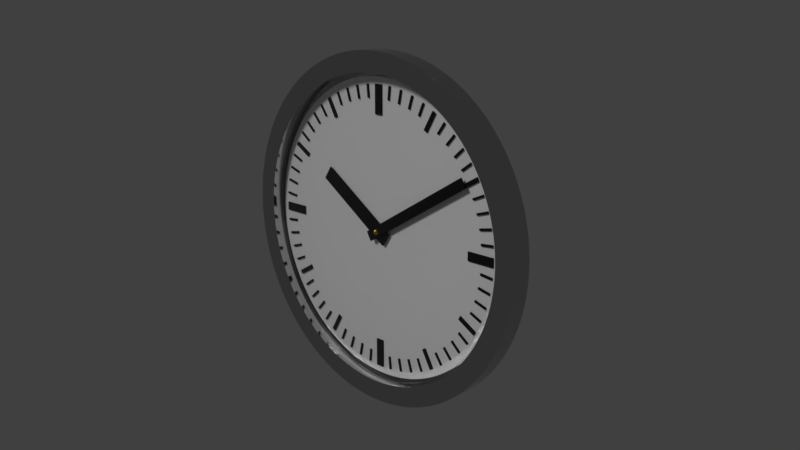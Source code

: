 # Source: simple_clock.blend  (saved by Blender 2.79.0; exported with 4.5.12 LTS)
import bpy
from mathutils import Matrix  # noqa: F401  (used for matrix-valued properties, if any)

bpy.ops.wm.read_factory_settings(use_empty=True)
scene = bpy.context.scene
scene.name = 'Scene'

# ---- collections
col_collection_1 = bpy.data.collections.new('Collection 1'); scene.collection.children.link(col_collection_1)
col_collection_20 = bpy.data.collections.new('Collection 20'); scene.collection.children.link(col_collection_20)

# ---- images (referenced by path relative to the original .blend; pixels are not part of the script)
import os
ASSET_DIR = os.environ.get("B2B_ASSET_DIR", "")  # directory of the original .blend (textures are referenced by path, not embedded)
HERE = os.path.dirname(os.path.abspath(__file__))  # packed textures are extracted next to this script under _unpacked/

def load_image(name, relpath, width, height, colorspace="sRGB"):
    """Load a texture the original file referenced (path relative to the .blend, or extracted next to this script)."""
    p = next((c for c in (os.path.join(HERE, relpath), os.path.join(ASSET_DIR, relpath)) if relpath and os.path.exists(c)), "")
    if p:
        img = bpy.data.images.load(p, check_existing=True)
        img.name = name
    else:  # same state as the original file: an image datablock whose file is absent (Cycles renders it pink)
        img = bpy.data.images.new(name, width, height)
        img.source = "FILE"
        img.filepath = "//" + (relpath or name)
    img.colorspace_settings.name = colorspace
    return img
img_alexs_apt_2k_hdr = load_image('Alexs_Apt_2k.hdr', 'Alexs_Apt_2k.hdr', 1024, 1024, 'Linear Rec.709')

# ---- materials (node trees are filled in below, after node groups)
mat_outer = bpy.data.materials.new('outer')
mat_outer.alpha_threshold = 0.0
mat_outer.roughness = 0.5
mat_face = bpy.data.materials.new('face')
mat_face.alpha_threshold = 0.0
mat_face.roughness = 0.5
mat_pin = bpy.data.materials.new('pin')
mat_pin.alpha_threshold = 0.0
mat_pin.roughness = 0.5
mat_scale = bpy.data.materials.new('scale')
mat_scale.alpha_threshold = 0.0
mat_scale.roughness = 0.5
mat_plastic = bpy.data.materials.new('plastic')
mat_plastic.alpha_threshold = 0.0
mat_plastic.roughness = 0.5

# ---- node groups
ng_auto_smooth = bpy.data.node_groups.new('Auto Smooth', 'GeometryNodeTree')
_s = ng_auto_smooth.interface.new_socket(name='Geometry', in_out='OUTPUT', socket_type='NodeSocketGeometry')
_s = ng_auto_smooth.interface.new_socket(name='Geometry', in_out='INPUT', socket_type='NodeSocketGeometry')
_s = ng_auto_smooth.interface.new_socket(name='Angle', in_out='INPUT', socket_type='NodeSocketFloat')
_s.subtype = 'ANGLE'
_s.min_value = 0.0
_s.max_value = 3.142
ng_auto_smooth.is_modifier = True
_N = ng_auto_smooth.nodes; _L = ng_auto_smooth.links
n0 = _N.new('NodeGroupOutput'); n0.name = 'Group Output'; n0.location = (480, -100)
n1 = _N.new('NodeGroupInput'); n1.name = 'Group Input'; n1.location = (-420, -300)
n2 = _N.new('NodeGroupInput'); n2.name = 'Group Input.001'; n2.location = (-60, -100)
n3 = _N.new('GeometryNodeSetShadeSmooth'); n3.name = 'Set Shade Smooth'; n3.location = (120, -100)
n3.domain = 'EDGE'
n4 = _N.new('GeometryNodeSetShadeSmooth'); n4.name = 'Set Shade Smooth.001'; n4.location = (300, -100)
n5 = _N.new('GeometryNodeInputMeshEdgeAngle'); n5.name = 'Edge Angle'; n5.location = (-420, -220)
n6 = _N.new('GeometryNodeInputEdgeSmooth'); n6.name = 'Is Edge Smooth'; n6.location = (-60, -160)
n7 = _N.new('GeometryNodeInputShadeSmooth'); n7.name = 'Is Face Smooth'; n7.location = (-240, -340)
n8 = _N.new('FunctionNodeBooleanMath'); n8.name = 'Boolean Math'; n8.location = (-60, -220)
n9 = _N.new('FunctionNodeCompare'); n9.name = 'Compare'; n9.location = (-240, -180)
n9.operation = 'LESS_EQUAL'
_L.new(n5.outputs[0], n9.inputs[0])
_L.new(n4.outputs[0], n0.inputs[0])
_L.new(n1.outputs[1], n9.inputs[1])
_L.new(n9.outputs[0], n8.inputs[0])
_L.new(n7.outputs[0], n8.inputs[1])
_L.new(n2.outputs[0], n3.inputs[0])
_L.new(n6.outputs[0], n3.inputs[1])
_L.new(n3.outputs[0], n4.inputs[0])
_L.new(n8.outputs[0], n3.inputs[2])
n0.is_active_output = True

# ---- material node trees
mat_outer.use_nodes = True; mat_outer.node_tree.nodes.clear()
_N = mat_outer.node_tree.nodes; _L = mat_outer.node_tree.links
n0 = _N.new('ShaderNodeOutputMaterial'); n0.name = 'Material Output'; n0.location = (786, 179)
n1 = _N.new('ShaderNodeBsdfPrincipled'); n1.name = 'Principled BSDF'; n1.location = (478, 217)
n1.width = 150
n1.subsurface_method = 'BURLEY'
n1.inputs[0].default_value = (0.5324, 0.5324, 0.5324, 1.0)
n1.inputs[1].default_value = 1.0
n1.inputs[2].default_value = 0.1
n1.inputs[3].default_value = 1.45
n1.inputs[9].default_value = (1.0, 1.0, 1.0)
_L.new(n1.outputs[0], n0.inputs[0])
n0.is_active_output = True
mat_face.use_nodes = True; mat_face.node_tree.nodes.clear()
_N = mat_face.node_tree.nodes; _L = mat_face.node_tree.links
n0 = _N.new('ShaderNodeOutputMaterial'); n0.name = 'Material Output'; n0.location = (300, 300)
n1 = _N.new('ShaderNodeBsdfDiffuse'); n1.name = 'Diffuse BSDF'; n1.location = (10, 300)
n1.inputs[0].default_value = (0.89, 0.89, 0.89, 1.0)
_L.new(n1.outputs[0], n0.inputs[0])
n0.is_active_output = True
mat_pin.use_nodes = True; mat_pin.node_tree.nodes.clear()
_N = mat_pin.node_tree.nodes; _L = mat_pin.node_tree.links
n0 = _N.new('ShaderNodeBsdfAnisotropic'); n0.name = 'Glossy BSDF.001'; n0.location = (227, 133)
n0.distribution = 'GGX'
n0.inputs[0].default_value = (0.8, 0.6047, 0.1083, 1.0)
n0.inputs[1].default_value = 0.09129
n1 = _N.new('ShaderNodeBsdfAnisotropic'); n1.name = 'Glossy BSDF'; n1.location = (197, 326)
n1.distribution = 'GGX'
n1.inputs[0].default_value = (0.5324, 0.3679, 0.03895, 1.0)
n1.inputs[1].default_value = 0.3536
n2 = _N.new('ShaderNodeOutputMaterial'); n2.name = 'Material Output'; n2.location = (644, 303)
n3 = _N.new('ShaderNodeMixShader'); n3.name = 'Mix Shader'; n3.location = (461, 305)
n4 = _N.new('ShaderNodeLayerWeight'); n4.name = 'Layer Weight'; n4.location = (185, 491)
_L.new(n3.outputs[0], n2.inputs[0])
_L.new(n1.outputs[0], n3.inputs[1])
_L.new(n0.outputs[0], n3.inputs[2])
_L.new(n4.outputs[0], n3.inputs[0])
n2.is_active_output = True
mat_scale.use_nodes = True; mat_scale.node_tree.nodes.clear()
_N = mat_scale.node_tree.nodes; _L = mat_scale.node_tree.links
n0 = _N.new('ShaderNodeOutputMaterial'); n0.name = 'Material Output'; n0.location = (300, 300)
n1 = _N.new('ShaderNodeBsdfDiffuse'); n1.name = 'Diffuse BSDF'; n1.location = (10, 300)
n1.inputs[0].default_value = (0.008076, 0.008076, 0.008076, 1.0)
_L.new(n1.outputs[0], n0.inputs[0])
n0.is_active_output = True
mat_plastic.use_nodes = True; mat_plastic.node_tree.nodes.clear()
_N = mat_plastic.node_tree.nodes; _L = mat_plastic.node_tree.links
n0 = _N.new('ShaderNodeOutputMaterial'); n0.name = 'Material Output'; n0.location = (319, 301)
n1 = _N.new('ShaderNodeMixShader'); n1.name = 'Mix Shader'; n1.location = (90, 308)
n2 = _N.new('ShaderNodeBsdfAnisotropic'); n2.name = 'Glossy BSDF'; n2.location = (-508, -62)
n2.distribution = 'GGX'
n2.inputs[1].default_value = 0.0
n3 = _N.new('ShaderNodeBsdfTransparent'); n3.name = 'Transparent BSDF'; n3.location = (-266, 252)
n4 = _N.new('ShaderNodeBsdfAnisotropic'); n4.name = 'Glossy BSDF.001'; n4.location = (-233, 150)
n4.distribution = 'GGX'
n4.inputs[1].default_value = 0.0
n5 = _N.new('ShaderNodeLayerWeight'); n5.name = 'Layer Weight'; n5.location = (-274, 385)
n5.inputs[0].default_value = 0.05
_L.new(n1.outputs[0], n0.inputs[0])
_L.new(n3.outputs[0], n1.inputs[1])
_L.new(n4.outputs[0], n1.inputs[2])
_L.new(n5.outputs[1], n1.inputs[0])
n0.is_active_output = True

# ---- world
world_world = bpy.data.worlds.new('World'); scene.world = world_world
world_world.use_nodes = True; world_world.node_tree.nodes.clear()
_N = world_world.node_tree.nodes; _L = world_world.node_tree.links
n0 = _N.new('ShaderNodeOutputWorld'); n0.name = 'World Output'; n0.location = (300, 300)
n1 = _N.new('ShaderNodeBackground'); n1.name = 'Background'; n1.location = (10, 300)
n1.inputs[0].default_value = (0.05088, 0.05088, 0.05088, 1.0)
n2 = _N.new('ShaderNodeTexEnvironment'); n2.name = 'Environment Texture'; n2.location = (-319, 300)
n2.width = 140
n2.image = img_alexs_apt_2k_hdr
_L.new(n1.outputs[0], n0.inputs[0])
n0.is_active_output = True
world_world.color = (0.05088, 0.05088, 0.05088)
world_world.use_sun_shadow = False
world_world.sun_shadow_jitter_overblur = 0.0
world_world.cycles.sampling_method = 'MANUAL'

# ---- cameras
cam_camera = bpy.data.cameras.new('Camera')
cam_camera.clip_end = 100.0
cam_camera.lens = 35.0
cam_camera.sensor_width = 32.0
cam_camera.sensor_height = 18.0
cam_camera.ortho_scale = 7.314
cam_camera.dof.focus_distance = 0.0

# ---- lights
light_lamp = bpy.data.lights.new('Lamp', 'SUN')
light_lamp.transmission_factor = 0.0
light_lamp.cutoff_distance = 30.0
light_lamp.angle = 0.1993
light_lamp.energy = 1.0
light_lamp.shadow_buffer_clip_start = 1.001
light_lamp.shadow_soft_size = 0.1
light_lamp.shadow_cascade_max_distance = 1000.0

# ---- meshes
me_cylinder_002 = bpy.data.meshes.new('Cylinder.002')
me_cylinder_002.from_pydata([(0.0, 1.0, -0.1659), (0.0, 1.0, 1.0), (0.3827, 0.9239, -0.1659), (0.3827, 0.9239, 1.0), (0.7071, 0.7071, -0.1659), (0.7071, 0.7071, 1.0), (0.9239, 0.3827, -0.1659), (0.9239, 0.3827, 1.0), (1.0, -4.371e-08, -0.1659), (1.0, -4.371e-08, 1.0), (0.9239, -0.3827, -0.1659), (0.9239, -0.3827, 1.0), (0.7071, -0.7071, -0.1659), (0.7071, -0.7071, 1.0), (0.3827, -0.9239, -0.1659), (0.3827, -0.9239, 1.0), (1.51e-07, -1.0, -0.1659), (1.51e-07, -1.0, 1.0), (-0.3827, -0.9239, -0.1659), (-0.3827, -0.9239, 1.0), (-0.7071, -0.7071, -0.1659), (-0.7071, -0.7071, 1.0), (-0.9239, -0.3827, -0.1659), (-0.9239, -0.3827, 1.0), (-1.0, 1.192e-08, -0.1659), (-1.0, 1.192e-08, 1.0), (-0.9239, 0.3827, -0.1659), (-0.9239, 0.3827, 1.0), (-0.7071, 0.7071, -0.1659), (-0.7071, 0.7071, 1.0), (-0.3827, 0.9239, -0.1659), (-0.3827, 0.9239, 1.0), (4.357e-09, 0.883, 1.0), (0.3379, 0.8158, 1.0), (0.6244, 0.6244, 1.0), (0.8158, 0.3379, 1.0), (0.883, -3.729e-08, 1.0), (0.8158, -0.3379, 1.0), (0.6244, -0.6244, 1.0), (0.3379, -0.8158, 1.0), (1.377e-07, -0.883, 1.0), (-0.3379, -0.8158, 1.0), (-0.6244, -0.6244, 1.0), (-0.8158, -0.3379, 1.0), (-0.883, 1.184e-08, 1.0), (-0.8158, 0.3379, 1.0), (-0.6244, 0.6244, 1.0), (-0.3379, 0.8158, 1.0), (-5.07e-09, 0.883, 0.07411), (0.3379, 0.8158, 0.07411), (0.6244, 0.6244, 0.07411), (0.8158, 0.3379, 0.07411), (0.883, -3.729e-08, 0.07411), (0.8158, -0.3379, 0.07411), (0.6244, -0.6244, 0.07411), (0.3379, -0.8158, 0.07411), (1.283e-07, -0.883, 0.07411), (-0.3379, -0.8158, 0.07411), (-0.6244, -0.6244, 0.07411), (-0.8158, -0.3379, 0.07411), (-0.883, 1.184e-08, 0.07411), (-0.8158, 0.3379, 0.07411), (-0.6244, 0.6244, 0.07411), (-0.3379, 0.8158, 0.07411), (-0.4415, 0.463, 0.07411), (-1.039e-07, 0.5069, 0.07411), (0.4415, 0.463, 0.07411), (-0.4779, 8.941e-08, 0.07411), (-7.451e-08, -1.49e-08, 0.07411), (0.4779, -2.98e-08, 0.07411), (-0.4415, -0.463, 0.07411), (-4.396e-08, -0.5069, 0.07411), (0.4415, -0.463, 0.07411), (0.5, 0.5243, -0.1659), (-5.009e-08, 0.574, -0.1659), (-0.5, 0.5243, -0.1659), (0.5412, -2.98e-08, -0.1659), (-5.96e-08, -4.47e-08, -0.1659), (-0.5412, 5.96e-08, -0.1659), (0.5, -0.5243, -0.1659), (3.951e-09, -0.574, -0.1659), (-0.5, -0.5243, -0.1659)], [], [(0, 1, 3, 2), (2, 3, 5, 4), (4, 5, 7, 6), (6, 7, 9, 8), (8, 9, 11, 10), (10, 11, 13, 12), (12, 13, 15, 14), (14, 15, 17, 16), (16, 17, 19, 18), (18, 19, 21, 20), (20, 21, 23, 22), (22, 23, 25, 24), (24, 25, 27, 26), (26, 27, 29, 28), (7, 5, 34, 35), (28, 29, 31, 30), (30, 31, 1, 0), (61, 60, 67, 64), (45, 44, 60, 61), (17, 15, 39, 40), (3, 1, 32, 33), (27, 25, 44, 45), (13, 11, 37, 38), (23, 21, 42, 43), (1, 31, 47, 32), (9, 7, 35, 36), (19, 17, 40, 41), (29, 27, 45, 46), (5, 3, 33, 34), (15, 13, 38, 39), (25, 23, 43, 44), (11, 9, 36, 37), (21, 19, 41, 42), (31, 29, 46, 47), (62, 61, 64, 63), (38, 37, 53, 54), (46, 45, 61, 62), (39, 38, 54, 55), (47, 46, 62, 63), (40, 39, 55, 56), (33, 32, 48, 49), (32, 47, 63, 48), (41, 40, 56, 57), (34, 33, 49, 50), (42, 41, 57, 58), (35, 34, 50, 51), (43, 42, 58, 59), (36, 35, 51, 52), (44, 43, 59, 60), (37, 36, 52, 53), (60, 59, 70, 67), (59, 58, 57, 70), (63, 64, 65, 48), (64, 67, 68, 65), (67, 70, 71, 68), (70, 57, 56, 71), (48, 65, 66, 49), (65, 68, 69, 66), (68, 71, 72, 69), (71, 56, 55, 72), (49, 66, 51, 50), (66, 69, 52, 51), (69, 72, 53, 52), (72, 55, 54, 53), (4, 6, 73, 2), (6, 8, 76, 73), (8, 10, 79, 76), (10, 12, 14, 79), (2, 73, 74, 0), (73, 76, 77, 74), (76, 79, 80, 77), (79, 14, 16, 80), (0, 74, 75, 30), (74, 77, 78, 75), (77, 80, 81, 78), (80, 16, 18, 81), (30, 75, 26, 28), (75, 78, 24, 26), (78, 81, 22, 24), (81, 18, 20, 22)])
me_cylinder_002.polygons.foreach_set('use_smooth', [True] * 80)
me_cylinder_002.materials.append(mat_outer)
me_cylinder_002.use_remesh_preserve_volume = False
me_cylinder_002.use_remesh_preserve_attributes = False
me_cylinder_002.use_mirror_vertex_groups = False
me_cylinder_002.update()
me_cylinder_001 = bpy.data.meshes.new('Cylinder.001')
me_cylinder_001.from_pydata([(0.0, 1.0, -1.0), (0.0, 1.0, 1.0), (0.3827, 0.9239, -1.0), (0.3827, 0.9239, 1.0), (0.7071, 0.7071, -1.0), (0.7071, 0.7071, 1.0), (0.9239, 0.3827, -1.0), (0.9239, 0.3827, 1.0), (1.0, -4.371e-08, -1.0), (1.0, -4.371e-08, 1.0), (0.9239, -0.3827, -1.0), (0.9239, -0.3827, 1.0), (0.7071, -0.7071, -1.0), (0.7071, -0.7071, 1.0), (0.3827, -0.9239, -1.0), (0.3827, -0.9239, 1.0), (1.51e-07, -1.0, -1.0), (1.51e-07, -1.0, 1.0), (-0.3827, -0.9239, -1.0), (-0.3827, -0.9239, 1.0), (-0.7071, -0.7071, -1.0), (-0.7071, -0.7071, 1.0), (-0.9239, -0.3827, -1.0), (-0.9239, -0.3827, 1.0), (-1.0, 1.192e-08, -1.0), (-1.0, 1.192e-08, 1.0), (-0.9239, 0.3827, -1.0), (-0.9239, 0.3827, 1.0), (-0.7071, 0.7071, -1.0), (-0.7071, 0.7071, 1.0), (-0.3827, 0.9239, -1.0), (-0.3827, 0.9239, 1.0), (-0.5, 0.5243, 1.0), (-1.022e-07, 0.574, 1.0), (0.5, 0.5243, 1.0), (-0.5412, 7.451e-08, 1.0), (-1.043e-07, 2.98e-08, 1.0), (0.5412, -2.98e-08, 1.0), (-0.5, -0.5243, 1.0), (-3.33e-08, -0.574, 1.0), (0.5, -0.5243, 1.0), (0.5, 0.5243, -1.0), (-5.009e-08, 0.574, -1.0), (-0.5, 0.5243, -1.0), (0.5412, -2.98e-08, -1.0), (-5.96e-08, -4.47e-08, -1.0), (-0.5412, 5.96e-08, -1.0), (0.5, -0.5243, -1.0), (3.951e-09, -0.574, -1.0), (-0.5, -0.5243, -1.0)], [], [(0, 1, 3, 2), (2, 3, 5, 4), (4, 5, 7, 6), (6, 7, 9, 8), (8, 9, 11, 10), (10, 11, 13, 12), (12, 13, 15, 14), (14, 15, 17, 16), (16, 17, 19, 18), (18, 19, 21, 20), (20, 21, 23, 22), (22, 23, 25, 24), (24, 25, 27, 26), (26, 27, 29, 28), (29, 27, 32, 31), (28, 29, 31, 30), (30, 31, 1, 0), (4, 6, 41, 2), (27, 25, 35, 32), (25, 23, 38, 35), (23, 21, 19, 38), (31, 32, 33, 1), (32, 35, 36, 33), (35, 38, 39, 36), (38, 19, 17, 39), (1, 33, 34, 3), (33, 36, 37, 34), (36, 39, 40, 37), (39, 17, 15, 40), (3, 34, 7, 5), (34, 37, 9, 7), (37, 40, 11, 9), (40, 15, 13, 11), (6, 8, 44, 41), (8, 10, 47, 44), (10, 12, 14, 47), (2, 41, 42, 0), (41, 44, 45, 42), (44, 47, 48, 45), (47, 14, 16, 48), (0, 42, 43, 30), (42, 45, 46, 43), (45, 48, 49, 46), (48, 16, 18, 49), (30, 43, 26, 28), (43, 46, 24, 26), (46, 49, 22, 24), (49, 18, 20, 22)])
me_cylinder_001.polygons.foreach_set('use_smooth', [True] * 48)
me_cylinder_001.materials.append(mat_face)
me_cylinder_001.use_remesh_preserve_volume = False
me_cylinder_001.use_remesh_preserve_attributes = False
me_cylinder_001.use_mirror_vertex_groups = False
me_cylinder_001.update()
me_cube_002 = bpy.data.meshes.new('Cube.002')
me_cube_002.from_pydata([(-0.8263, -0.8263, 0.0), (-1.0, -1.0, 1.0), (-0.8263, 0.8263, 0.0), (-1.0, 1.0, 1.0), (0.8263, -0.8263, 0.0), (1.0, -1.0, 1.0), (0.8263, 0.8263, 0.0), (1.0, 1.0, 1.0), (-1.012, 0.0, 0.0), (-1.225, -1.225, 0.0), (-1.225, 0.0, 1.225), (-1.225, 1.225, 0.0), (0.0, 1.012, 0.0), (0.0, 1.225, 1.225), (1.225, 1.225, 0.0), (1.012, 0.0, 0.0), (1.225, 0.0, 1.225), (1.225, -1.225, 0.0), (0.0, -1.012, 0.0), (0.0, -1.225, 1.225), (0.0, 0.0, 1.732), (0.0, -1.732, 0.0), (1.732, 0.0, 0.0), (0.0, 1.732, 0.0), (-1.732, 0.0, 0.0), (-0.9644, -0.4335, 0.0), (-1.167, -1.167, 0.5246), (-1.167, 0.5246, 1.167), (-1.167, 1.167, 0.0), (-0.4335, 0.9644, 0.0), (0.5246, 1.167, 1.167), (1.167, 1.167, 0.0), (0.9644, 0.4335, 0.0), (1.167, -0.5246, 1.167), (1.167, -1.167, 0.0), (0.4335, -0.9644, 0.0), (-0.5246, -1.167, 1.167), (-0.9644, 0.4335, 0.0), (-1.167, -1.167, 0.0), (-1.167, -0.5246, 1.167), (-1.167, 1.167, 0.5246), (0.4335, 0.9644, 0.0), (-0.5246, 1.167, 1.167), (1.167, 1.167, 0.5246), (0.9644, -0.4335, 0.0), (1.167, 0.5246, 1.167), (1.167, -1.167, 0.5246), (-0.4335, -0.9644, 0.0), (0.5246, -1.167, 1.167), (0.0, -0.6628, 1.6), (0.0, 0.6628, 1.6), (0.6628, 0.0, 1.6), (-0.6628, 0.0, 1.6), (-0.6628, -1.6, 0.0), (0.6628, -1.6, 0.0), (0.0, -1.6, 0.0), (0.0, -1.6, 0.6628), (1.6, -0.6628, 0.0), (1.6, 0.6628, 0.0), (1.6, 0.0, 0.0), (1.6, 0.0, 0.6628), (0.6628, 1.6, 0.0), (-0.6628, 1.6, 0.0), (0.0, 1.6, 0.0), (0.0, 1.6, 0.6628), (-1.6, 0.6628, 0.0), (-1.6, -0.6628, 0.0), (-1.6, 0.0, 0.0), (-1.6, 0.0, 0.6628), (-1.484, -0.626, 0.6368), (-1.484, -0.626, 0.0), (-1.484, 0.626, 0.0), (-0.626, 1.484, 0.6368), (-0.626, 1.484, 0.0), (0.626, 1.484, 0.0), (1.484, 0.626, 0.6368), (1.484, 0.626, 0.0), (1.484, -0.626, 0.0), (0.626, -1.484, 0.6368), (0.626, -1.484, 0.0), (-0.626, -1.484, 0.0), (-0.6368, 0.626, 1.484), (0.6368, 0.626, 1.484), (0.6368, -0.626, 1.484), (-0.6368, -0.626, 1.484), (-0.626, -1.484, 0.6368), (1.484, -0.626, 0.6368), (0.626, 1.484, 0.6368), (-1.484, 0.626, 0.6368), (0.0, 0.0, -4.94), (0.0, -0.4811, -0.03094), (0.0, -0.5019, 0.0), (0.0, -0.4872, -0.009061), (0.0, 0.4811, -0.03094), (0.0, 0.5019, 0.0), (0.0, 0.4872, -0.009061), (-0.4811, 0.0, -0.03094), (-0.5018, 0.0, 0.0), (-0.4872, 0.0, -0.009061), (0.5018, 0.0, 0.0), (0.4811, 0.0, -0.03094), (0.4872, 0.0, -0.009061), (0.3431, 0.3373, -0.03094), (0.3578, 0.3518, 0.0), (0.3474, 0.3415, -0.009061), (-0.3578, 0.3518, 0.0), (-0.3431, 0.3373, -0.03094), (-0.3474, 0.3415, -0.009061), (-0.3431, -0.3373, -0.03094), (-0.3578, -0.3518, 0.0), (-0.3474, -0.3415, -0.009061), (0.3578, -0.3518, 0.0), (0.3431, -0.3373, -0.03094), (0.3474, -0.3415, -0.009061), (0.0, -0.4576, -4.94), (0.0, -0.4811, -4.905), (0.0, -0.4742, -4.93), (0.0, 0.4576, -4.94), (0.0, 0.4811, -4.905), (0.0, 0.4742, -4.93), (-0.4577, 0.0, -4.94), (-0.4811, 0.0, -4.905), (-0.4743, 0.0, -4.93), (0.4811, 0.0, -4.905), (0.4577, 0.0, -4.94), (0.4743, 0.0, -4.93), (0.3265, 0.3208, -4.94), (0.3431, 0.3373, -4.905), (0.3382, 0.3324, -4.93), (-0.3431, 0.3373, -4.905), (-0.3265, 0.3208, -4.94), (-0.3382, 0.3324, -4.93), (-0.3265, -0.3208, -4.94), (-0.3431, -0.3373, -4.905), (-0.3382, -0.3324, -4.93), (0.3431, -0.3373, -4.905), (0.3265, -0.3208, -4.94), (0.3382, -0.3324, -4.93)], [], [(88, 27, 3, 40), (87, 30, 7, 43), (86, 33, 5, 46), (85, 36, 1, 26), (84, 39, 1, 36), (83, 49, 19, 48), (82, 50, 20, 51), (81, 27, 10, 52), (90, 108, 133, 115), (29, 12, 94, 105), (80, 53, 9, 38), (79, 54, 21, 55), (78, 48, 19, 56), (77, 57, 17, 34), (76, 58, 22, 59), (75, 45, 16, 60), (74, 61, 14, 31), (73, 62, 23, 63), (72, 42, 13, 64), (71, 65, 11, 28), (70, 66, 24, 67), (69, 39, 10, 68), (66, 69, 68, 24), (9, 26, 69, 66), (26, 1, 39, 69), (25, 70, 67, 8), (0, 38, 70, 25), (38, 9, 66, 70), (37, 71, 28, 2), (8, 67, 71, 37), (67, 24, 65, 71), (62, 72, 64, 23), (11, 40, 72, 62), (40, 3, 42, 72), (29, 73, 63, 12), (2, 28, 73, 29), (28, 11, 62, 73), (41, 74, 31, 6), (12, 63, 74, 41), (63, 23, 61, 74), (58, 75, 60, 22), (14, 43, 75, 58), (43, 7, 45, 75), (32, 76, 59, 15), (6, 31, 76, 32), (31, 14, 58, 76), (44, 77, 34, 4), (15, 59, 77, 44), (59, 22, 57, 77), (54, 78, 56, 21), (17, 46, 78, 54), (46, 5, 48, 78), (35, 79, 55, 18), (4, 34, 79, 35), (34, 17, 54, 79), (47, 80, 38, 0), (18, 55, 80, 47), (55, 21, 53, 80), (102, 100, 123, 127), (130, 117, 89, 120), (2, 29, 105, 37), (108, 96, 121, 133), (25, 109, 47, 0), (93, 102, 127, 118), (111, 44, 4, 35), (99, 15, 44, 111), (8, 97, 109, 25), (50, 81, 52, 20), (13, 42, 81, 50), (42, 3, 27, 81), (45, 82, 51, 16), (7, 30, 82, 45), (30, 13, 50, 82), (33, 83, 48, 5), (16, 51, 83, 33), (51, 20, 49, 83), (49, 84, 36, 19), (20, 52, 84, 49), (52, 10, 39, 84), (109, 91, 18, 47), (117, 126, 124, 89), (103, 32, 15, 99), (53, 85, 26, 9), (21, 56, 85, 53), (56, 19, 36, 85), (57, 86, 46, 17), (22, 60, 86, 57), (60, 16, 33, 86), (61, 87, 43, 14), (23, 64, 87, 61), (64, 13, 30, 87), (65, 88, 40, 11), (24, 68, 88, 65), (68, 10, 27, 88), (96, 106, 129, 121), (106, 93, 118, 129), (112, 90, 115, 135), (120, 89, 114, 132), (41, 6, 32, 103), (37, 105, 97, 8), (100, 112, 135, 123), (12, 41, 103, 94), (103, 99, 101, 104), (104, 101, 100, 102), (102, 93, 95, 104), (104, 95, 94, 103), (106, 96, 98, 107), (107, 98, 97, 105), (93, 106, 107, 95), (95, 107, 105, 94), (96, 108, 110, 98), (98, 110, 109, 97), (91, 109, 110, 92), (92, 110, 108, 90), (99, 111, 113, 101), (101, 113, 112, 100), (111, 91, 92, 113), (113, 92, 90, 112), (91, 111, 35, 18), (127, 123, 125, 128), (128, 125, 124, 126), (126, 117, 119, 128), (128, 119, 118, 127), (130, 120, 122, 131), (131, 122, 121, 129), (117, 130, 131, 119), (119, 131, 129, 118), (120, 132, 134, 122), (122, 134, 133, 121), (115, 133, 134, 116), (116, 134, 132, 114), (123, 135, 137, 125), (125, 137, 136, 124), (135, 115, 116, 137), (137, 116, 114, 136), (89, 124, 136, 114)])
me_cube_002.polygons.foreach_set('use_smooth', [True] * 136)
me_cube_002.materials.append(mat_pin)
me_cube_002.use_remesh_preserve_volume = False
me_cube_002.use_remesh_preserve_attributes = False
me_cube_002.use_mirror_vertex_groups = False
me_cube_002.update()
me_cube_004 = bpy.data.meshes.new('Cube.004')
me_cube_004.from_pydata([(-1.777, -0.401, -4.214), (-1.777, -0.401, -2.214), (-1.777, 2.75, -4.214), (-1.777, 2.75, -2.214), (1.777, -0.401, -4.214), (1.777, -0.401, -2.214), (1.777, 2.75, -4.214), (1.777, 2.75, -2.214)], [], [(0, 1, 3, 2), (2, 3, 7, 6), (6, 7, 5, 4), (4, 5, 1, 0), (2, 6, 4, 0), (7, 3, 1, 5)])
me_cube_004.materials.append(mat_scale)
me_cube_004.use_remesh_preserve_volume = False
me_cube_004.use_remesh_preserve_attributes = False
me_cube_004.use_mirror_vertex_groups = False
me_cube_004.update()
me_cube_003 = bpy.data.meshes.new('Cube.003')
me_cube_003.from_pydata([(-2.082, -0.401, -2.108), (-2.082, -0.401, -0.1084), (-2.082, 4.027, -2.108), (-2.082, 4.027, -0.1084), (2.082, -0.401, -2.108), (2.082, -0.401, -0.1084), (2.082, 4.027, -2.108), (2.082, 4.027, -0.1084)], [], [(0, 1, 3, 2), (2, 3, 7, 6), (6, 7, 5, 4), (4, 5, 1, 0), (2, 6, 4, 0), (7, 3, 1, 5)])
me_cube_003.materials.append(mat_scale)
me_cube_003.use_remesh_preserve_volume = False
me_cube_003.use_remesh_preserve_attributes = False
me_cube_003.use_mirror_vertex_groups = False
me_cube_003.update()
me_cube_005 = bpy.data.meshes.new('Cube.005')
me_cube_005.from_pydata([(-1.0, 7.943, -1.0), (-1.0, 7.943, 1.0), (-1.0, 9.943, -1.0), (-1.0, 9.943, 1.0), (1.0, 7.943, -1.0), (1.0, 7.943, 1.0), (1.0, 9.943, -1.0), (1.0, 9.943, 1.0), (-29.63, 0.8682, -1.0), (-29.63, 0.8682, 1.0), (-32.68, 0.9651, -1.0), (-32.68, 0.9651, 1.0), (-29.58, 1.017, -1.0), (-29.58, 1.017, 1.0), (-32.63, 1.113, -1.0), (-32.63, 1.113, 1.0), (-29.17, 1.802, -1.0), (-29.17, 1.802, 1.0), (-32.17, 1.994, -1.0), (-32.17, 1.994, 1.0), (-29.07, 1.948, -1.0), (-29.07, 1.948, 1.0), (-32.06, 2.14, -1.0), (-32.06, 2.14, 1.0), (-28.39, 2.715, -1.0), (-28.39, 2.715, 1.0), (-31.3, 3.002, -1.0), (-31.3, 3.002, 1.0), (-28.24, 2.857, -1.0), (-28.24, 2.857, 1.0), (-31.15, 3.143, -1.0), (-31.15, 3.143, 1.0), (-27.3, 3.599, -1.0), (-27.3, 3.599, 1.0), (-30.09, 3.976, -1.0), (-30.09, 3.976, 1.0), (-27.1, 3.735, -1.0), (-27.1, 3.735, 1.0), (-29.89, 4.112, -1.0), (-29.89, 4.112, 1.0), (-17.7, 7.25, -1.0), (-17.7, 7.25, 1.0), (-19.5, 8.0, -1.0), (-19.5, 8.0, 1.0), (-17.3, 7.338, -1.0), (-17.3, 7.338, 1.0), (-19.1, 8.088, -1.0), (-19.1, 8.088, 1.0), (-20.1, 6.65, -1.0), (-20.1, 6.65, 1.0), (-22.15, 7.339, -1.0), (-22.15, 7.339, 1.0), (-19.74, 6.75, -1.0), (-19.74, 6.75, 1.0), (-21.79, 7.439, -1.0), (-21.79, 7.439, 1.0), (-22.29, 5.977, -1.0), (-22.29, 5.977, 1.0), (-24.56, 6.598, -1.0), (-24.56, 6.598, 1.0), (-21.96, 6.088, -1.0), (-21.96, 6.088, 1.0), (-24.23, 6.708, -1.0), (-24.23, 6.708, 1.0), (-24.23, 5.239, -1.0), (-24.23, 5.239, 1.0), (-26.71, 5.784, -1.0), (-26.71, 5.784, 1.0), (-23.94, 5.36, -1.0), (-23.94, 5.36, 1.0), (-26.42, 5.905, -1.0), (-26.42, 5.905, 1.0), (-12.33, 8.206, -1.0), (-12.33, 8.206, 1.0), (-13.58, 9.053, -1.0), (-13.58, 9.053, 1.0), (-11.88, 8.267, -1.0), (-11.88, 8.267, 1.0), (-13.13, 9.113, -1.0), (-13.13, 9.113, 1.0), (-9.434, 8.552, -1.0), (-9.434, 8.552, 1.0), (-10.38, 9.433, -1.0), (-10.38, 9.433, 1.0), (-8.966, 8.598, -1.0), (-8.966, 8.598, 1.0), (-9.911, 9.479, -1.0), (-9.911, 9.479, 1.0), (-6.431, 8.804, -1.0), (-6.431, 8.804, 1.0), (-7.067, 9.71, -1.0), (-7.067, 9.71, 1.0), (-5.949, 8.835, -1.0), (-5.949, 8.835, 1.0), (-6.585, 9.741, -1.0), (-6.585, 9.741, 1.0), (-3.357, 8.959, -1.0), (-3.357, 8.959, 1.0), (-3.677, 9.88, -1.0), (-3.677, 9.88, 1.0), (-2.867, 8.974, -1.0), (-2.867, 8.974, 1.0), (-3.187, 9.896, -1.0), (-3.187, 9.896, 1.0), (-29.58, -1.017, -1.0), (-29.58, -1.017, 1.0), (-32.63, -1.113, -1.0), (-32.63, -1.113, 1.0), (-29.63, -0.8682, -1.0), (-29.63, -0.8682, 1.0), (-32.68, -0.9651, -1.0), (-32.68, -0.9651, 1.0), (-29.07, -1.948, -1.0), (-29.07, -1.948, 1.0), (-32.06, -2.14, -1.0), (-32.06, -2.14, 1.0), (-29.17, -1.802, -1.0), (-29.17, -1.802, 1.0), (-32.17, -1.994, -1.0), (-32.17, -1.994, 1.0), (-28.24, -2.857, -1.0), (-28.24, -2.857, 1.0), (-31.15, -3.143, -1.0), (-31.15, -3.143, 1.0), (-28.39, -2.715, -1.0), (-28.39, -2.715, 1.0), (-31.3, -3.002, -1.0), (-31.3, -3.002, 1.0), (-27.1, -3.735, -1.0), (-27.1, -3.735, 1.0), (-29.89, -4.112, -1.0), (-29.89, -4.112, 1.0), (-27.3, -3.599, -1.0), (-27.3, -3.599, 1.0), (-30.09, -3.976, -1.0), (-30.09, -3.976, 1.0), (-17.3, -7.338, -1.0), (-17.3, -7.338, 1.0), (-19.1, -8.088, -1.0), (-19.1, -8.088, 1.0), (-17.7, -7.25, -1.0), (-17.7, -7.25, 1.0), (-19.5, -8.0, -1.0), (-19.5, -8.0, 1.0), (-19.74, -6.75, -1.0), (-19.74, -6.75, 1.0), (-21.79, -7.439, -1.0), (-21.79, -7.439, 1.0), (-20.1, -6.65, -1.0), (-20.1, -6.65, 1.0), (-22.15, -7.339, -1.0), (-22.15, -7.339, 1.0), (-21.96, -6.088, -1.0), (-21.96, -6.088, 1.0), (-24.23, -6.708, -1.0), (-24.23, -6.708, 1.0), (-22.29, -5.977, -1.0), (-22.29, -5.977, 1.0), (-24.56, -6.598, -1.0), (-24.56, -6.598, 1.0), (-23.94, -5.36, -1.0), (-23.94, -5.36, 1.0), (-26.42, -5.905, -1.0), (-26.42, -5.905, 1.0), (-24.23, -5.239, -1.0), (-24.23, -5.239, 1.0), (-26.71, -5.784, -1.0), (-26.71, -5.784, 1.0), (-11.88, -8.267, -1.0), (-11.88, -8.267, 1.0), (-13.13, -9.113, -1.0), (-13.13, -9.113, 1.0), (-12.33, -8.206, -1.0), (-12.33, -8.206, 1.0), (-13.58, -9.053, -1.0), (-13.58, -9.053, 1.0), (-8.966, -8.598, -1.0), (-8.966, -8.598, 1.0), (-9.911, -9.479, -1.0), (-9.911, -9.479, 1.0), (-9.434, -8.552, -1.0), (-9.434, -8.552, 1.0), (-10.38, -9.433, -1.0), (-10.38, -9.433, 1.0), (-5.949, -8.835, -1.0), (-5.949, -8.835, 1.0), (-6.585, -9.741, -1.0), (-6.585, -9.741, 1.0), (-6.431, -8.804, -1.0), (-6.431, -8.804, 1.0), (-7.067, -9.71, -1.0), (-7.067, -9.71, 1.0), (-2.867, -8.974, -1.0), (-2.867, -8.974, 1.0), (-3.187, -9.896, -1.0), (-3.187, -9.896, 1.0), (-3.357, -8.959, -1.0), (-3.357, -8.959, 1.0), (-3.677, -9.88, -1.0), (-3.677, -9.88, 1.0), (29.63, -0.8682, -1.0), (29.63, -0.8682, 1.0), (32.68, -0.9651, -1.0), (32.68, -0.9651, 1.0), (29.58, -1.017, -1.0), (29.58, -1.017, 1.0), (32.63, -1.113, -1.0), (32.63, -1.113, 1.0), (29.17, -1.802, -1.0), (29.17, -1.802, 1.0), (32.17, -1.994, -1.0), (32.17, -1.994, 1.0), (29.07, -1.948, -1.0), (29.07, -1.948, 1.0), (32.06, -2.14, -1.0), (32.06, -2.14, 1.0), (28.39, -2.715, -1.0), (28.39, -2.715, 1.0), (31.3, -3.002, -1.0), (31.3, -3.002, 1.0), (28.24, -2.857, -1.0), (28.24, -2.857, 1.0), (31.15, -3.143, -1.0), (31.15, -3.143, 1.0), (27.3, -3.599, -1.0), (27.3, -3.599, 1.0), (30.09, -3.976, -1.0), (30.09, -3.976, 1.0), (27.1, -3.735, -1.0), (27.1, -3.735, 1.0), (29.89, -4.112, -1.0), (29.89, -4.112, 1.0), (17.7, -7.25, -1.0), (17.7, -7.25, 1.0), (19.5, -8.0, -1.0), (19.5, -8.0, 1.0), (17.3, -7.338, -1.0), (17.3, -7.338, 1.0), (19.1, -8.088, -1.0), (19.1, -8.088, 1.0), (20.1, -6.65, -1.0), (20.1, -6.65, 1.0), (22.15, -7.339, -1.0), (22.15, -7.339, 1.0), (19.74, -6.75, -1.0), (19.74, -6.75, 1.0), (21.79, -7.439, -1.0), (21.79, -7.439, 1.0), (22.29, -5.977, -1.0), (22.29, -5.977, 1.0), (24.56, -6.598, -1.0), (24.56, -6.598, 1.0), (21.96, -6.088, -1.0), (21.96, -6.088, 1.0), (24.23, -6.708, -1.0), (24.23, -6.708, 1.0), (24.23, -5.239, -1.0), (24.23, -5.239, 1.0), (26.71, -5.784, -1.0), (26.71, -5.784, 1.0), (23.94, -5.36, -1.0), (23.94, -5.36, 1.0), (26.42, -5.905, -1.0), (26.42, -5.905, 1.0), (12.33, -8.206, -1.0), (12.33, -8.206, 1.0), (13.58, -9.053, -1.0), (13.58, -9.053, 1.0), (11.88, -8.267, -1.0), (11.88, -8.267, 1.0), (13.13, -9.113, -1.0), (13.13, -9.113, 1.0), (9.434, -8.552, -1.0), (9.434, -8.552, 1.0), (10.38, -9.433, -1.0), (10.38, -9.433, 1.0), (8.966, -8.598, -1.0), (8.966, -8.598, 1.0), (9.911, -9.479, -1.0), (9.911, -9.479, 1.0), (6.431, -8.804, -1.0), (6.431, -8.804, 1.0), (7.067, -9.71, -1.0), (7.067, -9.71, 1.0), (5.949, -8.835, -1.0), (5.949, -8.835, 1.0), (6.585, -9.741, -1.0), (6.585, -9.741, 1.0), (3.357, -8.959, -1.0), (3.357, -8.959, 1.0), (3.677, -9.88, -1.0), (3.677, -9.88, 1.0), (2.867, -8.974, -1.0), (2.867, -8.974, 1.0), (3.187, -9.896, -1.0), (3.187, -9.896, 1.0), (29.58, 1.017, -1.0), (29.58, 1.017, 1.0), (32.63, 1.113, -1.0), (32.63, 1.113, 1.0), (29.63, 0.8682, -1.0), (29.63, 0.8682, 1.0), (32.68, 0.9651, -1.0), (32.68, 0.9651, 1.0), (29.07, 1.948, -1.0), (29.07, 1.948, 1.0), (32.06, 2.14, -1.0), (32.06, 2.14, 1.0), (29.17, 1.802, -1.0), (29.17, 1.802, 1.0), (32.17, 1.994, -1.0), (32.17, 1.994, 1.0), (28.24, 2.857, -1.0), (28.24, 2.857, 1.0), (31.15, 3.143, -1.0), (31.15, 3.143, 1.0), (28.39, 2.715, -1.0), (28.39, 2.715, 1.0), (31.3, 3.002, -1.0), (31.3, 3.002, 1.0), (27.1, 3.735, -1.0), (27.1, 3.735, 1.0), (29.89, 4.112, -1.0), (29.89, 4.112, 1.0), (27.3, 3.599, -1.0), (27.3, 3.599, 1.0), (30.09, 3.976, -1.0), (30.09, 3.976, 1.0), (17.3, 7.338, -1.0), (17.3, 7.338, 1.0), (19.1, 8.088, -1.0), (19.1, 8.088, 1.0), (17.7, 7.25, -1.0), (17.7, 7.25, 1.0), (19.5, 8.0, -1.0), (19.5, 8.0, 1.0), (19.74, 6.75, -1.0), (19.74, 6.75, 1.0), (21.79, 7.439, -1.0), (21.79, 7.439, 1.0), (20.1, 6.65, -1.0), (20.1, 6.65, 1.0), (22.15, 7.339, -1.0), (22.15, 7.339, 1.0), (21.96, 6.088, -1.0), (21.96, 6.088, 1.0), (24.23, 6.708, -1.0), (24.23, 6.708, 1.0), (22.29, 5.977, -1.0), (22.29, 5.977, 1.0), (24.56, 6.598, -1.0), (24.56, 6.598, 1.0), (23.94, 5.36, -1.0), (23.94, 5.36, 1.0), (26.42, 5.905, -1.0), (26.42, 5.905, 1.0), (24.23, 5.239, -1.0), (24.23, 5.239, 1.0), (26.71, 5.784, -1.0), (26.71, 5.784, 1.0), (11.88, 8.267, -1.0), (11.88, 8.267, 1.0), (13.13, 9.113, -1.0), (13.13, 9.113, 1.0), (12.33, 8.206, -1.0), (12.33, 8.206, 1.0), (13.58, 9.053, -1.0), (13.58, 9.053, 1.0), (8.966, 8.598, -1.0), (8.966, 8.598, 1.0), (9.911, 9.479, -1.0), (9.911, 9.479, 1.0), (9.434, 8.552, -1.0), (9.434, 8.552, 1.0), (10.38, 9.433, -1.0), (10.38, 9.433, 1.0), (5.949, 8.835, -1.0), (5.949, 8.835, 1.0), (6.585, 9.741, -1.0), (6.585, 9.741, 1.0), (6.431, 8.804, -1.0), (6.431, 8.804, 1.0), (7.067, 9.71, -1.0), (7.067, 9.71, 1.0), (2.867, 8.974, -1.0), (2.867, 8.974, 1.0), (3.187, 9.896, -1.0), (3.187, 9.896, 1.0), (3.357, 8.959, -1.0), (3.357, 8.959, 1.0), (3.677, 9.88, -1.0), (3.677, 9.88, 1.0), (-24.48, 4.111, -1.0), (-24.48, 4.111, 1.0), (-28.67, 4.845, -1.0), (-28.67, 4.845, 1.0), (-24.0, 4.365, -1.0), (-24.0, 4.365, 1.0), (-28.19, 5.098, -1.0), (-28.19, 5.098, 1.0), (-14.41, 7.267, -1.0), (-14.41, 7.267, 1.0), (-16.83, 8.537, -1.0), (-16.83, 8.537, 1.0), (-13.58, 7.414, -1.0), (-13.58, 7.414, 1.0), (-16.0, 8.684, -1.0), (-16.0, 8.684, 1.0), (-24.0, -4.365, -1.0), (-24.0, -4.365, 1.0), (-28.19, -5.098, -1.0), (-28.19, -5.098, 1.0), (-24.48, -4.111, -1.0), (-24.48, -4.111, 1.0), (-28.67, -4.845, -1.0), (-28.67, -4.845, 1.0), (-13.58, -7.414, -1.0), (-13.58, -7.414, 1.0), (-16.0, -8.684, -1.0), (-16.0, -8.684, 1.0), (-14.41, -7.267, -1.0), (-14.41, -7.267, 1.0), (-16.83, -8.537, -1.0), (-16.83, -8.537, 1.0), (24.48, -4.111, -1.0), (24.48, -4.111, 1.0), (28.67, -4.845, -1.0), (28.67, -4.845, 1.0), (24.0, -4.365, -1.0), (24.0, -4.365, 1.0), (28.19, -5.098, -1.0), (28.19, -5.098, 1.0), (14.41, -7.267, -1.0), (14.41, -7.267, 1.0), (16.83, -8.537, -1.0), (16.83, -8.537, 1.0), (13.58, -7.414, -1.0), (13.58, -7.414, 1.0), (16.0, -8.684, -1.0), (16.0, -8.684, 1.0), (24.0, 4.365, -1.0), (24.0, 4.365, 1.0), (28.19, 5.098, -1.0), (28.19, 5.098, 1.0), (24.48, 4.111, -1.0), (24.48, 4.111, 1.0), (28.67, 4.845, -1.0), (28.67, 4.845, 1.0), (13.58, 7.414, -1.0), (13.58, 7.414, 1.0), (16.0, 8.684, -1.0), (16.0, 8.684, 1.0), (14.41, 7.267, -1.0), (14.41, 7.267, 1.0), (16.83, 8.537, -1.0), (16.83, 8.537, 1.0), (-26.23, -0.3028, -1.0), (-26.23, -0.3028, 1.0), (-32.83, -0.3028, -1.0), (-32.83, -0.3028, 1.0), (-26.23, 0.3028, -1.0), (-26.23, 0.3028, 1.0), (-32.83, 0.3028, -1.0), (-32.83, 0.3028, 1.0), (1.0, -7.943, -1.0), (1.0, -7.943, 1.0), (1.0, -9.943, -1.0), (1.0, -9.943, 1.0), (-1.0, -7.943, -1.0), (-1.0, -7.943, 1.0), (-1.0, -9.943, -1.0), (-1.0, -9.943, 1.0), (26.23, 0.3028, -1.0), (26.23, 0.3028, 1.0), (32.83, 0.3028, -1.0), (32.83, 0.3028, 1.0), (26.23, -0.3028, -1.0), (26.23, -0.3028, 1.0), (32.83, -0.3028, -1.0), (32.83, -0.3028, 1.0)], [], [(0, 1, 3, 2), (2, 3, 7, 6), (6, 7, 5, 4), (4, 5, 1, 0), (2, 6, 4, 0), (7, 3, 1, 5), (8, 9, 11, 10), (10, 11, 15, 14), (14, 15, 13, 12), (12, 13, 9, 8), (10, 14, 12, 8), (15, 11, 9, 13), (16, 17, 19, 18), (18, 19, 23, 22), (22, 23, 21, 20), (20, 21, 17, 16), (18, 22, 20, 16), (23, 19, 17, 21), (24, 25, 27, 26), (26, 27, 31, 30), (30, 31, 29, 28), (28, 29, 25, 24), (26, 30, 28, 24), (31, 27, 25, 29), (32, 33, 35, 34), (34, 35, 39, 38), (38, 39, 37, 36), (36, 37, 33, 32), (34, 38, 36, 32), (39, 35, 33, 37), (40, 41, 43, 42), (42, 43, 47, 46), (46, 47, 45, 44), (44, 45, 41, 40), (42, 46, 44, 40), (47, 43, 41, 45), (48, 49, 51, 50), (50, 51, 55, 54), (54, 55, 53, 52), (52, 53, 49, 48), (50, 54, 52, 48), (55, 51, 49, 53), (56, 57, 59, 58), (58, 59, 63, 62), (62, 63, 61, 60), (60, 61, 57, 56), (58, 62, 60, 56), (63, 59, 57, 61), (64, 65, 67, 66), (66, 67, 71, 70), (70, 71, 69, 68), (68, 69, 65, 64), (66, 70, 68, 64), (71, 67, 65, 69), (72, 73, 75, 74), (74, 75, 79, 78), (78, 79, 77, 76), (76, 77, 73, 72), (74, 78, 76, 72), (79, 75, 73, 77), (80, 81, 83, 82), (82, 83, 87, 86), (86, 87, 85, 84), (84, 85, 81, 80), (82, 86, 84, 80), (87, 83, 81, 85), (88, 89, 91, 90), (90, 91, 95, 94), (94, 95, 93, 92), (92, 93, 89, 88), (90, 94, 92, 88), (95, 91, 89, 93), (96, 97, 99, 98), (98, 99, 103, 102), (102, 103, 101, 100), (100, 101, 97, 96), (98, 102, 100, 96), (103, 99, 97, 101), (104, 105, 107, 106), (106, 107, 111, 110), (110, 111, 109, 108), (108, 109, 105, 104), (106, 110, 108, 104), (111, 107, 105, 109), (112, 113, 115, 114), (114, 115, 119, 118), (118, 119, 117, 116), (116, 117, 113, 112), (114, 118, 116, 112), (119, 115, 113, 117), (120, 121, 123, 122), (122, 123, 127, 126), (126, 127, 125, 124), (124, 125, 121, 120), (122, 126, 124, 120), (127, 123, 121, 125), (128, 129, 131, 130), (130, 131, 135, 134), (134, 135, 133, 132), (132, 133, 129, 128), (130, 134, 132, 128), (135, 131, 129, 133), (136, 137, 139, 138), (138, 139, 143, 142), (142, 143, 141, 140), (140, 141, 137, 136), (138, 142, 140, 136), (143, 139, 137, 141), (144, 145, 147, 146), (146, 147, 151, 150), (150, 151, 149, 148), (148, 149, 145, 144), (146, 150, 148, 144), (151, 147, 145, 149), (152, 153, 155, 154), (154, 155, 159, 158), (158, 159, 157, 156), (156, 157, 153, 152), (154, 158, 156, 152), (159, 155, 153, 157), (160, 161, 163, 162), (162, 163, 167, 166), (166, 167, 165, 164), (164, 165, 161, 160), (162, 166, 164, 160), (167, 163, 161, 165), (168, 169, 171, 170), (170, 171, 175, 174), (174, 175, 173, 172), (172, 173, 169, 168), (170, 174, 172, 168), (175, 171, 169, 173), (176, 177, 179, 178), (178, 179, 183, 182), (182, 183, 181, 180), (180, 181, 177, 176), (178, 182, 180, 176), (183, 179, 177, 181), (184, 185, 187, 186), (186, 187, 191, 190), (190, 191, 189, 188), (188, 189, 185, 184), (186, 190, 188, 184), (191, 187, 185, 189), (192, 193, 195, 194), (194, 195, 199, 198), (198, 199, 197, 196), (196, 197, 193, 192), (194, 198, 196, 192), (199, 195, 193, 197), (200, 201, 203, 202), (202, 203, 207, 206), (206, 207, 205, 204), (204, 205, 201, 200), (202, 206, 204, 200), (207, 203, 201, 205), (208, 209, 211, 210), (210, 211, 215, 214), (214, 215, 213, 212), (212, 213, 209, 208), (210, 214, 212, 208), (215, 211, 209, 213), (216, 217, 219, 218), (218, 219, 223, 222), (222, 223, 221, 220), (220, 221, 217, 216), (218, 222, 220, 216), (223, 219, 217, 221), (224, 225, 227, 226), (226, 227, 231, 230), (230, 231, 229, 228), (228, 229, 225, 224), (226, 230, 228, 224), (231, 227, 225, 229), (232, 233, 235, 234), (234, 235, 239, 238), (238, 239, 237, 236), (236, 237, 233, 232), (234, 238, 236, 232), (239, 235, 233, 237), (240, 241, 243, 242), (242, 243, 247, 246), (246, 247, 245, 244), (244, 245, 241, 240), (242, 246, 244, 240), (247, 243, 241, 245), (248, 249, 251, 250), (250, 251, 255, 254), (254, 255, 253, 252), (252, 253, 249, 248), (250, 254, 252, 248), (255, 251, 249, 253), (256, 257, 259, 258), (258, 259, 263, 262), (262, 263, 261, 260), (260, 261, 257, 256), (258, 262, 260, 256), (263, 259, 257, 261), (264, 265, 267, 266), (266, 267, 271, 270), (270, 271, 269, 268), (268, 269, 265, 264), (266, 270, 268, 264), (271, 267, 265, 269), (272, 273, 275, 274), (274, 275, 279, 278), (278, 279, 277, 276), (276, 277, 273, 272), (274, 278, 276, 272), (279, 275, 273, 277), (280, 281, 283, 282), (282, 283, 287, 286), (286, 287, 285, 284), (284, 285, 281, 280), (282, 286, 284, 280), (287, 283, 281, 285), (288, 289, 291, 290), (290, 291, 295, 294), (294, 295, 293, 292), (292, 293, 289, 288), (290, 294, 292, 288), (295, 291, 289, 293), (296, 297, 299, 298), (298, 299, 303, 302), (302, 303, 301, 300), (300, 301, 297, 296), (298, 302, 300, 296), (303, 299, 297, 301), (304, 305, 307, 306), (306, 307, 311, 310), (310, 311, 309, 308), (308, 309, 305, 304), (306, 310, 308, 304), (311, 307, 305, 309), (312, 313, 315, 314), (314, 315, 319, 318), (318, 319, 317, 316), (316, 317, 313, 312), (314, 318, 316, 312), (319, 315, 313, 317), (320, 321, 323, 322), (322, 323, 327, 326), (326, 327, 325, 324), (324, 325, 321, 320), (322, 326, 324, 320), (327, 323, 321, 325), (328, 329, 331, 330), (330, 331, 335, 334), (334, 335, 333, 332), (332, 333, 329, 328), (330, 334, 332, 328), (335, 331, 329, 333), (336, 337, 339, 338), (338, 339, 343, 342), (342, 343, 341, 340), (340, 341, 337, 336), (338, 342, 340, 336), (343, 339, 337, 341), (344, 345, 347, 346), (346, 347, 351, 350), (350, 351, 349, 348), (348, 349, 345, 344), (346, 350, 348, 344), (351, 347, 345, 349), (352, 353, 355, 354), (354, 355, 359, 358), (358, 359, 357, 356), (356, 357, 353, 352), (354, 358, 356, 352), (359, 355, 353, 357), (360, 361, 363, 362), (362, 363, 367, 366), (366, 367, 365, 364), (364, 365, 361, 360), (362, 366, 364, 360), (367, 363, 361, 365), (368, 369, 371, 370), (370, 371, 375, 374), (374, 375, 373, 372), (372, 373, 369, 368), (370, 374, 372, 368), (375, 371, 369, 373), (376, 377, 379, 378), (378, 379, 383, 382), (382, 383, 381, 380), (380, 381, 377, 376), (378, 382, 380, 376), (383, 379, 377, 381), (384, 385, 387, 386), (386, 387, 391, 390), (390, 391, 389, 388), (388, 389, 385, 384), (386, 390, 388, 384), (391, 387, 385, 389), (392, 393, 395, 394), (394, 395, 399, 398), (398, 399, 397, 396), (396, 397, 393, 392), (394, 398, 396, 392), (399, 395, 393, 397), (400, 401, 403, 402), (402, 403, 407, 406), (406, 407, 405, 404), (404, 405, 401, 400), (402, 406, 404, 400), (407, 403, 401, 405), (408, 409, 411, 410), (410, 411, 415, 414), (414, 415, 413, 412), (412, 413, 409, 408), (410, 414, 412, 408), (415, 411, 409, 413), (416, 417, 419, 418), (418, 419, 423, 422), (422, 423, 421, 420), (420, 421, 417, 416), (418, 422, 420, 416), (423, 419, 417, 421), (424, 425, 427, 426), (426, 427, 431, 430), (430, 431, 429, 428), (428, 429, 425, 424), (426, 430, 428, 424), (431, 427, 425, 429), (432, 433, 435, 434), (434, 435, 439, 438), (438, 439, 437, 436), (436, 437, 433, 432), (434, 438, 436, 432), (439, 435, 433, 437), (440, 441, 443, 442), (442, 443, 447, 446), (446, 447, 445, 444), (444, 445, 441, 440), (442, 446, 444, 440), (447, 443, 441, 445), (448, 449, 451, 450), (450, 451, 455, 454), (454, 455, 453, 452), (452, 453, 449, 448), (450, 454, 452, 448), (455, 451, 449, 453), (456, 457, 459, 458), (458, 459, 463, 462), (462, 463, 461, 460), (460, 461, 457, 456), (458, 462, 460, 456), (463, 459, 457, 461), (464, 465, 467, 466), (466, 467, 471, 470), (470, 471, 469, 468), (468, 469, 465, 464), (466, 470, 468, 464), (471, 467, 465, 469), (472, 473, 475, 474), (474, 475, 479, 478), (478, 479, 477, 476), (476, 477, 473, 472), (474, 478, 476, 472), (479, 475, 473, 477)])
me_cube_005.materials.append(mat_scale)
me_cube_005.use_remesh_preserve_volume = False
me_cube_005.use_remesh_preserve_attributes = False
me_cube_005.use_mirror_vertex_groups = False
me_cube_005.update()
me_sphere_005 = bpy.data.meshes.new('Sphere.005')
me_sphere_005.from_pydata([(-1.469e-07, 1.221, -0.002662), (0.4671, 1.128, -0.002662), (0.863, 0.863, -0.002662), (1.128, 0.4671, -0.002662), (1.221, -1.822e-07, -0.002662), (1.128, -0.4671, -0.002662), (0.863, -0.863, -0.002662), (0.4671, -1.128, -0.002662), (-3.255e-07, -1.221, -0.002662), (-0.4671, -1.128, -0.002662), (-0.863, -0.863, -0.002662), (-1.128, -0.4671, -0.002662), (-1.221, 2.257e-07, -0.002662), (-1.128, 0.4671, -0.002662), (-0.863, 0.863, -0.002662), (-0.4671, 1.128, -0.002662), (-0.6103, 0.6399, 0.08148), (-1.462e-07, 0.7006, 0.1049), (0.6103, 0.6399, 0.08148), (-0.6605, -2.991e-09, 0.1087), (-2.249e-07, 5.737e-08, 0.1357), (0.6605, -9.354e-08, 0.1087), (-0.6103, -0.6399, 0.08148), (-1.826e-07, -0.7006, 0.1049), (0.6103, -0.6399, 0.08148), (-1.469e-07, 1.221, -0.03685), (0.4671, 1.128, -0.03685), (0.863, 0.863, -0.03685), (1.128, 0.4671, -0.03685), (1.221, -1.809e-07, -0.03685), (1.128, -0.4671, -0.03685), (0.863, -0.863, -0.03685), (0.4671, -1.128, -0.03685), (-3.255e-07, -1.221, -0.03685), (-0.4671, -1.128, -0.03685), (-0.863, -0.863, -0.03685), (-1.128, -0.4671, -0.03685), (-1.221, 2.27e-07, -0.03685), (-1.128, 0.4671, -0.03685), (-0.863, 0.863, -0.03685), (-0.4671, 1.128, -0.03685), (-0.6103, 0.6399, 0.04729), (-1.462e-07, 0.7006, 0.0707), (0.6103, 0.6399, 0.04729), (-0.6605, -1.7e-09, 0.07454), (-2.249e-07, 5.866e-08, 0.1015), (0.6605, -9.225e-08, 0.07454), (-0.6103, -0.6399, 0.04729), (-1.826e-07, -0.7006, 0.0707), (0.6103, -0.6399, 0.04729)], [], [(14, 15, 16, 13), (13, 16, 19, 12), (12, 19, 22, 11), (11, 22, 9, 10), (15, 0, 17, 16), (16, 17, 20, 19), (19, 20, 23, 22), (22, 23, 8, 9), (0, 1, 18, 17), (17, 18, 21, 20), (20, 21, 24, 23), (23, 24, 7, 8), (1, 2, 3, 18), (18, 3, 4, 21), (21, 4, 5, 24), (24, 5, 6, 7), (39, 38, 41, 40), (38, 37, 44, 41), (37, 36, 47, 44), (36, 35, 34, 47), (40, 41, 42, 25), (41, 44, 45, 42), (44, 47, 48, 45), (47, 34, 33, 48), (25, 42, 43, 26), (42, 45, 46, 43), (45, 48, 49, 46), (48, 33, 32, 49), (26, 43, 28, 27), (43, 46, 29, 28), (46, 49, 30, 29), (49, 32, 31, 30), (7, 6, 31, 32), (15, 14, 39, 40), (8, 7, 32, 33), (1, 0, 25, 26), (0, 15, 40, 25), (9, 8, 33, 34), (2, 1, 26, 27), (10, 9, 34, 35), (3, 2, 27, 28), (11, 10, 35, 36), (4, 3, 28, 29), (12, 11, 36, 37), (5, 4, 29, 30), (13, 12, 37, 38), (6, 5, 30, 31), (14, 13, 38, 39)])
me_sphere_005.polygons.foreach_set('use_smooth', [True] * 48)
me_sphere_005.materials.append(mat_plastic)
me_sphere_005.use_remesh_preserve_volume = False
me_sphere_005.use_remesh_preserve_attributes = False
me_sphere_005.use_mirror_vertex_groups = False
me_sphere_005.update()

# ---- objects
ob_outer = bpy.data.objects.new('outer', me_cylinder_002)
ob_face = bpy.data.objects.new('Face', me_cylinder_001)
ob_pin = bpy.data.objects.new('Pin', me_cube_002)
ob_shorthand = bpy.data.objects.new('ShortHand', me_cube_004)
ob_longhand = bpy.data.objects.new('LongHand', me_cube_003)
ob_scale = bpy.data.objects.new('Scale', me_cube_005)
ob_cover = bpy.data.objects.new('Cover', me_sphere_005)
ob_lamp = bpy.data.objects.new('Lamp', light_lamp)
ob_camera = bpy.data.objects.new('Camera', cam_camera)

# ---- transforms, parenting, visibility, modifiers, constraints
ob_outer.location = (0.0, 0.0, 0.0)
ob_outer.rotation_euler = (1.571, -0.0, 0.0)
ob_outer.scale = (1.436, 1.436, 0.1434)
ob_outer.lineart.crease_threshold = 0.0
_m = ob_outer.modifiers.new('Bevel', 'BEVEL')
_m.width = 0.001
_m.width_pct = 0.001
_m.segments = 3
_m.spread = 0.0
_m = ob_outer.modifiers.new('Subsurf', 'SUBSURF')
_m.uv_smooth = 'PRESERVE_CORNERS'
_m.levels = 3
_m.render_levels = 3
_m.show_only_control_edges = False
ob_face.parent = ob_outer
ob_face.matrix_parent_inverse = Matrix(((0.6962, 0.0, 0.0, 0.0), (0.0, 0.6962, 0.0, 0.0), (0.0, 0.0, 6.972, 0.0), (0.0, 0.0, 0.0, 1.0)))
ob_face.location = (0.0, 0.0, 0.02856)
ob_face.scale = (1.234, 1.234, 0.01622)
ob_face.lineart.crease_threshold = 0.0
_m = ob_face.modifiers.new('Bevel', 'BEVEL')
_m.width = 0.001
_m.width_pct = 0.001
_m.segments = 3
_m.spread = 0.0
_m = ob_face.modifiers.new('Subsurf', 'SUBSURF')
_m.uv_smooth = 'PRESERVE_CORNERS'
_m.levels = 3
_m.render_levels = 3
_m.show_only_control_edges = False
ob_pin.parent = ob_face
ob_pin.matrix_parent_inverse = Matrix(((0.8103, 0.0, 0.0, -0.0), (0.0, 0.8103, 0.0, -0.0), (0.0, 0.0, 61.64, -1.76), (0.0, 0.0, 0.0, 1.0)))
ob_pin.location = (0.0, 0.0, 0.08556)
ob_pin.scale = (0.01412, 0.01412, 0.01412)
ob_pin.lineart.crease_threshold = 0.0
_m = ob_pin.modifiers.new('Subsurf', 'SUBSURF')
_m.uv_smooth = 'PRESERVE_CORNERS'
_m.quality = 2
_m.levels = 2
_m.show_only_control_edges = False
_m = ob_pin.modifiers.new('Auto Smooth', 'NODES')
_m.node_group = ng_auto_smooth
_gi = [s.identifier for s in ng_auto_smooth.interface.items_tree if s.item_type == 'SOCKET' and s.in_out == 'INPUT']
_m[_gi[1]] = 0.5236  # Angle
ob_shorthand.parent = ob_pin
ob_shorthand.matrix_parent_inverse = Matrix(((70.84, 0.0, 0.0, -0.0), (0.0, 70.84, 0.0, -0.0), (0.0, 0.0, 70.84, -6.061), (0.0, 0.0, 0.0, 1.0)))
ob_shorthand.location = (0.0, 0.0, 0.08556)
ob_shorthand.rotation_euler = (0.0, -0.0, 0.9928)
ob_shorthand.scale = (0.03361, 0.2551, 0.006954)
ob_shorthand.lineart.crease_threshold = 0.0
ob_longhand.parent = ob_pin
ob_longhand.matrix_parent_inverse = Matrix(((70.84, 0.0, 0.0, -0.0), (0.0, 70.84, 0.0, -0.0), (0.0, 0.0, 70.84, -6.061), (0.0, 0.0, 0.0, 1.0)))
ob_longhand.location = (0.0, 0.0, 0.08556)
ob_longhand.rotation_euler = (0.0, -0.0, -1.028)
ob_longhand.scale = (0.01989, 0.2551, 0.006954)
ob_longhand.lineart.crease_threshold = 0.0
ob_scale.parent = ob_face
ob_scale.matrix_parent_inverse = Matrix(((0.8103, 0.0, 0.0, -0.0), (0.0, 0.8103, 0.0, -0.0), (0.0, 0.0, 61.64, -1.76), (0.0, 0.0, 0.0, 1.0)))
ob_scale.location = (0.0, 0.0, 0.0499)
ob_scale.scale = (0.03488, 0.1152, 0.005754)
ob_scale.lineart.crease_threshold = 0.0
ob_cover.parent = ob_outer
ob_cover.matrix_parent_inverse = Matrix(((0.6962, 0.0, 0.0, 0.0), (0.0, 0.6962, 0.0, 0.0), (0.0, 0.0, 6.972, 0.0), (0.0, 0.0, 0.0, 1.0)))
ob_cover.location = (1.197e-07, -2.394e-07, 0.1258)
ob_cover.scale = (1.021, 1.021, 1.0)
ob_cover.lineart.crease_threshold = 0.0
_m = ob_cover.modifiers.new('Bevel', 'BEVEL')
_m.width = 0.001
_m.width_pct = 0.001
_m.segments = 3
_m.spread = 0.0
_m = ob_cover.modifiers.new('Subsurf', 'SUBSURF')
_m.uv_smooth = 'PRESERVE_CORNERS'
_m.levels = 3
_m.render_levels = 3
_m.show_only_control_edges = False
ob_lamp.location = (-3.245, -7.944, 7.009)
ob_lamp.rotation_euler = (0.8801, -0.03757, -0.3679)
ob_lamp.lock_rotations_4d = False
ob_lamp.empty_display_type = 'ARROWS'
ob_lamp.color = (0.0, 0.0, 0.0, 0.0)
ob_lamp.lineart.crease_threshold = 0.0
ob_camera.location = (4.78, -4.589, 1.893)
ob_camera.rotation_euler = (1.298, -3.565e-06, 0.7869)
ob_camera.lock_rotations_4d = False
ob_camera.empty_display_type = 'ARROWS'
ob_camera.color = (0.0, 0.0, 0.0, 0.0)
ob_camera.display_type = 'WIRE'
ob_camera.lineart.crease_threshold = 0.0

# ---- collection membership
col_collection_1.objects.link(ob_outer)
col_collection_1.objects.link(ob_face)
col_collection_1.objects.link(ob_pin)
col_collection_1.objects.link(ob_shorthand)
col_collection_1.objects.link(ob_longhand)
col_collection_1.objects.link(ob_scale)
col_collection_1.objects.link(ob_cover)
col_collection_20.objects.link(ob_lamp)
col_collection_20.objects.link(ob_camera)

# ---- scene / render settings (as saved in the file)
scene.camera = ob_camera
scene.frame_start = 1; scene.frame_end = 250; scene.frame_set(1)
scene.render.engine = 'CYCLES'
scene.render.resolution_percentage = 50
scene.render.dither_intensity = 0.0
scene.cycles.samples = 128
scene.cycles.sampling_pattern = 'TABULATED_SOBOL'
scene.cycles.use_adaptive_sampling = False
scene.cycles.use_light_tree = False
scene.cycles.blur_glossy = 0.0
scene.cycles.sample_clamp_indirect = 0.0
scene.view_settings.view_transform = 'Standard'
bpy.context.view_layer.update()
